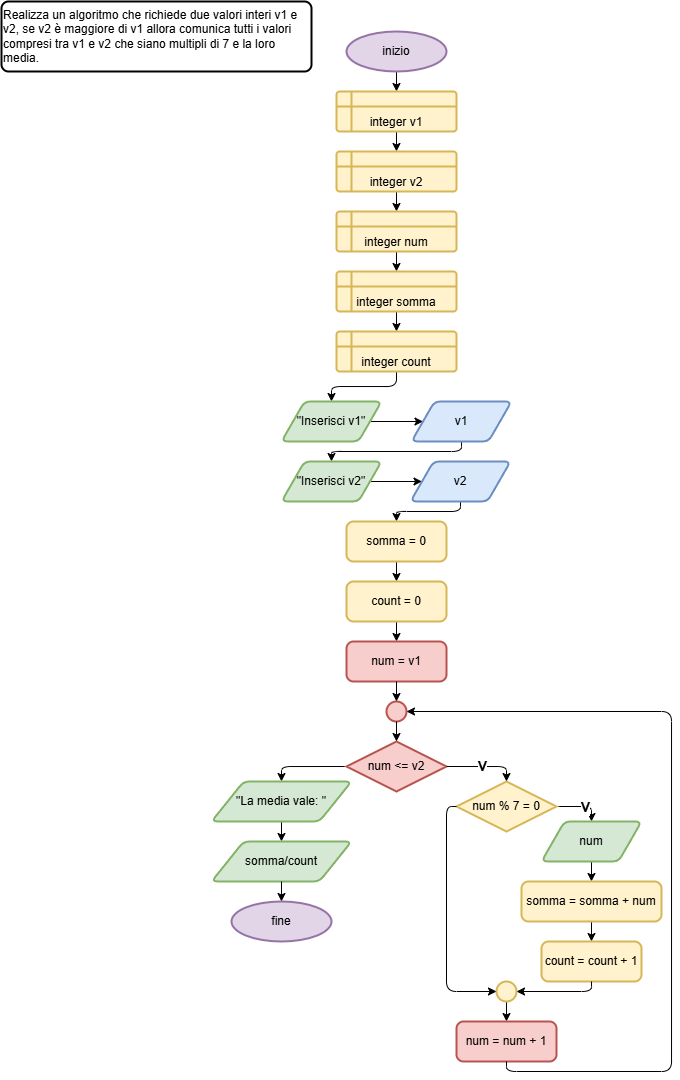

The diagram above was exported from draw.io. Its source (the exported page's mxGraphModel, read from the mxfile embedded in the PNG):
<mxGraphModel dx="1461" dy="828" grid="1" gridSize="10" guides="1" tooltips="1" connect="1" arrows="1" fold="1" page="1" pageScale="1" pageWidth="827" pageHeight="1169" background="#ffffff" math="0" shadow="0">
  <root>
    <mxCell id="0" />
    <mxCell id="1" parent="0" />
    <mxCell id="2" value="Realizza un algoritmo che richiede due valori interi v1 e v2, se v2 è maggiore di v1 allora comunica tutti i valori compresi tra v1 e v2 che siano multipli di 7 e la loro media." style="rounded=1;whiteSpace=wrap;html=1;absoluteArcSize=1;arcSize=14;strokeWidth=2;align=left;verticalAlign=top;" vertex="1" parent="1">
      <mxGeometry x="10" y="10" width="310" height="70" as="geometry" />
    </mxCell>
    <mxCell id="9" style="edgeStyle=none;html=1;exitX=0.5;exitY=1;exitDx=0;exitDy=0;exitPerimeter=0;entryX=0.5;entryY=0;entryDx=0;entryDy=0;" edge="1" parent="1" source="3" target="4">
      <mxGeometry relative="1" as="geometry" />
    </mxCell>
    <mxCell id="3" value="inizio" style="strokeWidth=2;html=1;shape=mxgraph.flowchart.start_1;whiteSpace=wrap;fillColor=#e1d5e7;strokeColor=#9673a6;" vertex="1" parent="1">
      <mxGeometry x="355" y="40" width="100" height="40" as="geometry" />
    </mxCell>
    <mxCell id="10" style="edgeStyle=none;html=1;exitX=0.5;exitY=1;exitDx=0;exitDy=0;entryX=0.5;entryY=0;entryDx=0;entryDy=0;" edge="1" parent="1" source="4" target="5">
      <mxGeometry relative="1" as="geometry" />
    </mxCell>
    <mxCell id="4" value="integer v1" style="shape=internalStorage;whiteSpace=wrap;html=1;dx=15;dy=15;rounded=1;arcSize=8;strokeWidth=2;verticalAlign=bottom;fillColor=#fff2cc;strokeColor=#d6b656;" vertex="1" parent="1">
      <mxGeometry x="345" y="100" width="120" height="40" as="geometry" />
    </mxCell>
    <mxCell id="11" style="edgeStyle=none;html=1;exitX=0.5;exitY=1;exitDx=0;exitDy=0;entryX=0.5;entryY=0;entryDx=0;entryDy=0;" edge="1" parent="1" source="5" target="6">
      <mxGeometry relative="1" as="geometry" />
    </mxCell>
    <mxCell id="5" value="integer v2" style="shape=internalStorage;whiteSpace=wrap;html=1;dx=15;dy=15;rounded=1;arcSize=8;strokeWidth=2;verticalAlign=bottom;fillColor=#fff2cc;strokeColor=#d6b656;" vertex="1" parent="1">
      <mxGeometry x="345" y="160" width="120" height="40" as="geometry" />
    </mxCell>
    <mxCell id="12" style="edgeStyle=none;html=1;exitX=0.5;exitY=1;exitDx=0;exitDy=0;entryX=0.5;entryY=0;entryDx=0;entryDy=0;" edge="1" parent="1" source="6" target="7">
      <mxGeometry relative="1" as="geometry" />
    </mxCell>
    <mxCell id="6" value="integer num" style="shape=internalStorage;whiteSpace=wrap;html=1;dx=15;dy=15;rounded=1;arcSize=8;strokeWidth=2;verticalAlign=bottom;fillColor=#fff2cc;strokeColor=#d6b656;" vertex="1" parent="1">
      <mxGeometry x="345" y="220" width="120" height="40" as="geometry" />
    </mxCell>
    <mxCell id="13" style="edgeStyle=none;html=1;exitX=0.5;exitY=1;exitDx=0;exitDy=0;entryX=0.5;entryY=0;entryDx=0;entryDy=0;" edge="1" parent="1" source="7" target="8">
      <mxGeometry relative="1" as="geometry" />
    </mxCell>
    <mxCell id="7" value="integer somma" style="shape=internalStorage;whiteSpace=wrap;html=1;dx=15;dy=15;rounded=1;arcSize=8;strokeWidth=2;verticalAlign=bottom;fillColor=#fff2cc;strokeColor=#d6b656;" vertex="1" parent="1">
      <mxGeometry x="345" y="280" width="120" height="40" as="geometry" />
    </mxCell>
    <mxCell id="18" style="edgeStyle=orthogonalEdgeStyle;html=1;exitX=0.5;exitY=1;exitDx=0;exitDy=0;entryX=0.5;entryY=0;entryDx=0;entryDy=0;" edge="1" parent="1" source="8" target="14">
      <mxGeometry relative="1" as="geometry" />
    </mxCell>
    <mxCell id="8" value="integer count" style="shape=internalStorage;whiteSpace=wrap;html=1;dx=15;dy=15;rounded=1;arcSize=8;strokeWidth=2;verticalAlign=bottom;fillColor=#fff2cc;strokeColor=#d6b656;" vertex="1" parent="1">
      <mxGeometry x="345" y="340" width="120" height="40" as="geometry" />
    </mxCell>
    <mxCell id="19" style="edgeStyle=none;html=1;exitX=1;exitY=0.5;exitDx=0;exitDy=0;entryX=0;entryY=0.5;entryDx=0;entryDy=0;" edge="1" parent="1" source="14" target="15">
      <mxGeometry relative="1" as="geometry" />
    </mxCell>
    <mxCell id="14" value="&quot;Inserisci v1&quot;" style="shape=parallelogram;html=1;strokeWidth=2;perimeter=parallelogramPerimeter;whiteSpace=wrap;rounded=1;arcSize=12;size=0.23;fillColor=#d5e8d4;strokeColor=#82b366;" vertex="1" parent="1">
      <mxGeometry x="290" y="410" width="100" height="40" as="geometry" />
    </mxCell>
    <mxCell id="20" style="edgeStyle=orthogonalEdgeStyle;html=1;exitX=0.5;exitY=1;exitDx=0;exitDy=0;entryX=0.5;entryY=0;entryDx=0;entryDy=0;" edge="1" parent="1" source="15" target="16">
      <mxGeometry relative="1" as="geometry" />
    </mxCell>
    <mxCell id="15" value="v1" style="shape=parallelogram;html=1;strokeWidth=2;perimeter=parallelogramPerimeter;whiteSpace=wrap;rounded=1;arcSize=12;size=0.23;fillColor=#dae8fc;strokeColor=#6c8ebf;" vertex="1" parent="1">
      <mxGeometry x="420" y="410" width="100" height="40" as="geometry" />
    </mxCell>
    <mxCell id="21" style="edgeStyle=none;html=1;exitX=1;exitY=0.5;exitDx=0;exitDy=0;entryX=0;entryY=0.5;entryDx=0;entryDy=0;" edge="1" parent="1" source="16" target="17">
      <mxGeometry relative="1" as="geometry" />
    </mxCell>
    <mxCell id="16" value="&quot;Inserisci v2&quot;" style="shape=parallelogram;html=1;strokeWidth=2;perimeter=parallelogramPerimeter;whiteSpace=wrap;rounded=1;arcSize=12;size=0.23;fillColor=#d5e8d4;strokeColor=#82b366;" vertex="1" parent="1">
      <mxGeometry x="290" y="470" width="100" height="40" as="geometry" />
    </mxCell>
    <mxCell id="24" style="edgeStyle=orthogonalEdgeStyle;html=1;exitX=0.5;exitY=1;exitDx=0;exitDy=0;entryX=0.5;entryY=0;entryDx=0;entryDy=0;" edge="1" parent="1" source="17" target="22">
      <mxGeometry relative="1" as="geometry" />
    </mxCell>
    <mxCell id="17" value="v2" style="shape=parallelogram;html=1;strokeWidth=2;perimeter=parallelogramPerimeter;whiteSpace=wrap;rounded=1;arcSize=12;size=0.23;fillColor=#dae8fc;strokeColor=#6c8ebf;" vertex="1" parent="1">
      <mxGeometry x="419" y="470" width="100" height="40" as="geometry" />
    </mxCell>
    <mxCell id="25" style="edgeStyle=none;html=1;exitX=0.5;exitY=1;exitDx=0;exitDy=0;entryX=0.5;entryY=0;entryDx=0;entryDy=0;" edge="1" parent="1" source="22" target="23">
      <mxGeometry relative="1" as="geometry" />
    </mxCell>
    <mxCell id="22" value="somma = 0" style="rounded=1;whiteSpace=wrap;html=1;absoluteArcSize=1;arcSize=14;strokeWidth=2;fillColor=#fff2cc;strokeColor=#d6b656;" vertex="1" parent="1">
      <mxGeometry x="355" y="530" width="100" height="40" as="geometry" />
    </mxCell>
    <mxCell id="34" style="edgeStyle=none;html=1;exitX=0.5;exitY=1;exitDx=0;exitDy=0;entryX=0.5;entryY=0;entryDx=0;entryDy=0;" edge="1" parent="1" source="23" target="27">
      <mxGeometry relative="1" as="geometry" />
    </mxCell>
    <mxCell id="23" value="count = 0" style="rounded=1;whiteSpace=wrap;html=1;absoluteArcSize=1;arcSize=14;strokeWidth=2;fillColor=#fff2cc;strokeColor=#d6b656;" vertex="1" parent="1">
      <mxGeometry x="355" y="590" width="100" height="40" as="geometry" />
    </mxCell>
    <mxCell id="27" value="num = v1" style="rounded=1;whiteSpace=wrap;html=1;absoluteArcSize=1;arcSize=14;strokeWidth=2;fillColor=#f8cecc;strokeColor=#b85450;" vertex="1" parent="1">
      <mxGeometry x="355" y="650" width="100" height="40" as="geometry" />
    </mxCell>
    <mxCell id="28" value="" style="strokeWidth=2;html=1;shape=mxgraph.flowchart.start_2;whiteSpace=wrap;fillColor=#f8cecc;strokeColor=#b85450;" vertex="1" parent="1">
      <mxGeometry x="395" y="710" width="20" height="20" as="geometry" />
    </mxCell>
    <mxCell id="52" style="edgeStyle=orthogonalEdgeStyle;html=1;exitX=0;exitY=0.5;exitDx=0;exitDy=0;exitPerimeter=0;entryX=0.5;entryY=0;entryDx=0;entryDy=0;" edge="1" parent="1" source="29" target="49">
      <mxGeometry relative="1" as="geometry" />
    </mxCell>
    <mxCell id="29" value="num &amp;lt;= v2" style="strokeWidth=2;html=1;shape=mxgraph.flowchart.decision;whiteSpace=wrap;fillColor=#f8cecc;strokeColor=#b85450;" vertex="1" parent="1">
      <mxGeometry x="355" y="750" width="100" height="50" as="geometry" />
    </mxCell>
    <mxCell id="38" style="edgeStyle=orthogonalEdgeStyle;html=1;exitX=1;exitY=0.5;exitDx=0;exitDy=0;exitPerimeter=0;entryX=0.5;entryY=0;entryDx=0;entryDy=0;" edge="1" parent="1" source="30" target="31">
      <mxGeometry relative="1" as="geometry" />
    </mxCell>
    <mxCell id="39" value="&lt;b&gt;&lt;font style=&quot;font-size: 14px;&quot;&gt;V&lt;/font&gt;&lt;/b&gt;" style="edgeLabel;html=1;align=center;verticalAlign=middle;resizable=0;points=[];" vertex="1" connectable="0" parent="38">
      <mxGeometry x="0.165" y="-1" relative="1" as="geometry">
        <mxPoint as="offset" />
      </mxGeometry>
    </mxCell>
    <mxCell id="30" value="num % 7 = 0" style="strokeWidth=2;html=1;shape=mxgraph.flowchart.decision;whiteSpace=wrap;fillColor=#fff2cc;strokeColor=#d6b656;" vertex="1" parent="1">
      <mxGeometry x="465" y="790" width="100" height="50" as="geometry" />
    </mxCell>
    <mxCell id="40" style="edgeStyle=none;html=1;exitX=0.5;exitY=1;exitDx=0;exitDy=0;entryX=0.5;entryY=0;entryDx=0;entryDy=0;" edge="1" parent="1" source="31" target="32">
      <mxGeometry relative="1" as="geometry" />
    </mxCell>
    <mxCell id="31" value="num" style="shape=parallelogram;html=1;strokeWidth=2;perimeter=parallelogramPerimeter;whiteSpace=wrap;rounded=1;arcSize=12;size=0.23;fillColor=#d5e8d4;strokeColor=#82b366;" vertex="1" parent="1">
      <mxGeometry x="550" y="830" width="100" height="40" as="geometry" />
    </mxCell>
    <mxCell id="41" style="edgeStyle=none;html=1;exitX=0.5;exitY=1;exitDx=0;exitDy=0;entryX=0.5;entryY=0;entryDx=0;entryDy=0;" edge="1" parent="1" source="32" target="33">
      <mxGeometry relative="1" as="geometry" />
    </mxCell>
    <mxCell id="32" value="somma = somma + num" style="rounded=1;whiteSpace=wrap;html=1;absoluteArcSize=1;arcSize=14;strokeWidth=2;fillColor=#fff2cc;strokeColor=#d6b656;" vertex="1" parent="1">
      <mxGeometry x="530" y="890" width="140" height="40" as="geometry" />
    </mxCell>
    <mxCell id="33" value="count = count + 1" style="rounded=1;whiteSpace=wrap;html=1;absoluteArcSize=1;arcSize=14;strokeWidth=2;fillColor=#fff2cc;strokeColor=#d6b656;" vertex="1" parent="1">
      <mxGeometry x="550" y="950" width="100" height="40" as="geometry" />
    </mxCell>
    <mxCell id="35" style="edgeStyle=none;html=1;exitX=0.5;exitY=1;exitDx=0;exitDy=0;entryX=0.5;entryY=0;entryDx=0;entryDy=0;entryPerimeter=0;" edge="1" parent="1" source="27" target="28">
      <mxGeometry relative="1" as="geometry" />
    </mxCell>
    <mxCell id="36" style="edgeStyle=none;html=1;exitX=0.5;exitY=1;exitDx=0;exitDy=0;exitPerimeter=0;entryX=0.5;entryY=0;entryDx=0;entryDy=0;entryPerimeter=0;" edge="1" parent="1" source="28" target="29">
      <mxGeometry relative="1" as="geometry" />
    </mxCell>
    <mxCell id="37" style="edgeStyle=orthogonalEdgeStyle;html=1;exitX=1;exitY=0.5;exitDx=0;exitDy=0;exitPerimeter=0;entryX=0.5;entryY=0;entryDx=0;entryDy=0;entryPerimeter=0;" edge="1" parent="1" source="29" target="30">
      <mxGeometry relative="1" as="geometry" />
    </mxCell>
    <mxCell id="48" value="&lt;b&gt;&lt;font style=&quot;font-size: 14px;&quot;&gt;V&lt;/font&gt;&lt;/b&gt;" style="edgeLabel;html=1;align=center;verticalAlign=middle;resizable=0;points=[];" vertex="1" connectable="0" parent="37">
      <mxGeometry x="-0.0597" relative="1" as="geometry">
        <mxPoint as="offset" />
      </mxGeometry>
    </mxCell>
    <mxCell id="46" style="edgeStyle=none;html=1;exitX=0.5;exitY=1;exitDx=0;exitDy=0;exitPerimeter=0;entryX=0.5;entryY=0;entryDx=0;entryDy=0;" edge="1" parent="1" source="42" target="45">
      <mxGeometry relative="1" as="geometry" />
    </mxCell>
    <mxCell id="42" value="" style="strokeWidth=2;html=1;shape=mxgraph.flowchart.start_2;whiteSpace=wrap;fillColor=#fff2cc;strokeColor=#d6b656;" vertex="1" parent="1">
      <mxGeometry x="505" y="990" width="20" height="20" as="geometry" />
    </mxCell>
    <mxCell id="43" style="edgeStyle=orthogonalEdgeStyle;html=1;exitX=0.5;exitY=1;exitDx=0;exitDy=0;entryX=1;entryY=0.5;entryDx=0;entryDy=0;entryPerimeter=0;" edge="1" parent="1" source="33" target="42">
      <mxGeometry relative="1" as="geometry" />
    </mxCell>
    <mxCell id="44" style="edgeStyle=orthogonalEdgeStyle;html=1;exitX=0;exitY=0.5;exitDx=0;exitDy=0;exitPerimeter=0;entryX=0;entryY=0.5;entryDx=0;entryDy=0;entryPerimeter=0;" edge="1" parent="1" source="30" target="42">
      <mxGeometry relative="1" as="geometry" />
    </mxCell>
    <mxCell id="45" value="num = num + 1" style="rounded=1;whiteSpace=wrap;html=1;absoluteArcSize=1;arcSize=14;strokeWidth=2;fillColor=#f8cecc;strokeColor=#b85450;" vertex="1" parent="1">
      <mxGeometry x="465" y="1030" width="100" height="40" as="geometry" />
    </mxCell>
    <mxCell id="47" style="edgeStyle=orthogonalEdgeStyle;html=1;exitX=0.5;exitY=1;exitDx=0;exitDy=0;entryX=1;entryY=0.5;entryDx=0;entryDy=0;entryPerimeter=0;" edge="1" parent="1" source="45" target="28">
      <mxGeometry relative="1" as="geometry">
        <Array as="points">
          <mxPoint x="515" y="1080" />
          <mxPoint x="680" y="1080" />
          <mxPoint x="680" y="720" />
        </Array>
      </mxGeometry>
    </mxCell>
    <mxCell id="53" style="edgeStyle=none;html=1;exitX=0.5;exitY=1;exitDx=0;exitDy=0;entryX=0.5;entryY=0;entryDx=0;entryDy=0;" edge="1" parent="1" source="49" target="50">
      <mxGeometry relative="1" as="geometry" />
    </mxCell>
    <mxCell id="49" value="&quot;La media vale: &quot;" style="shape=parallelogram;html=1;strokeWidth=2;perimeter=parallelogramPerimeter;whiteSpace=wrap;rounded=1;arcSize=12;size=0.23;fillColor=#d5e8d4;strokeColor=#82b366;" vertex="1" parent="1">
      <mxGeometry x="220" y="790" width="140" height="40" as="geometry" />
    </mxCell>
    <mxCell id="50" value="somma/count" style="shape=parallelogram;html=1;strokeWidth=2;perimeter=parallelogramPerimeter;whiteSpace=wrap;rounded=1;arcSize=12;size=0.23;fillColor=#d5e8d4;strokeColor=#82b366;" vertex="1" parent="1">
      <mxGeometry x="220" y="850" width="140" height="40" as="geometry" />
    </mxCell>
    <mxCell id="51" value="fine" style="strokeWidth=2;html=1;shape=mxgraph.flowchart.start_1;whiteSpace=wrap;fillColor=#e1d5e7;strokeColor=#9673a6;" vertex="1" parent="1">
      <mxGeometry x="240" y="910" width="100" height="40" as="geometry" />
    </mxCell>
    <mxCell id="54" style="edgeStyle=none;html=1;exitX=0.5;exitY=1;exitDx=0;exitDy=0;entryX=0.5;entryY=0;entryDx=0;entryDy=0;entryPerimeter=0;" edge="1" parent="1" source="50" target="51">
      <mxGeometry relative="1" as="geometry" />
    </mxCell>
  </root>
</mxGraphModel>